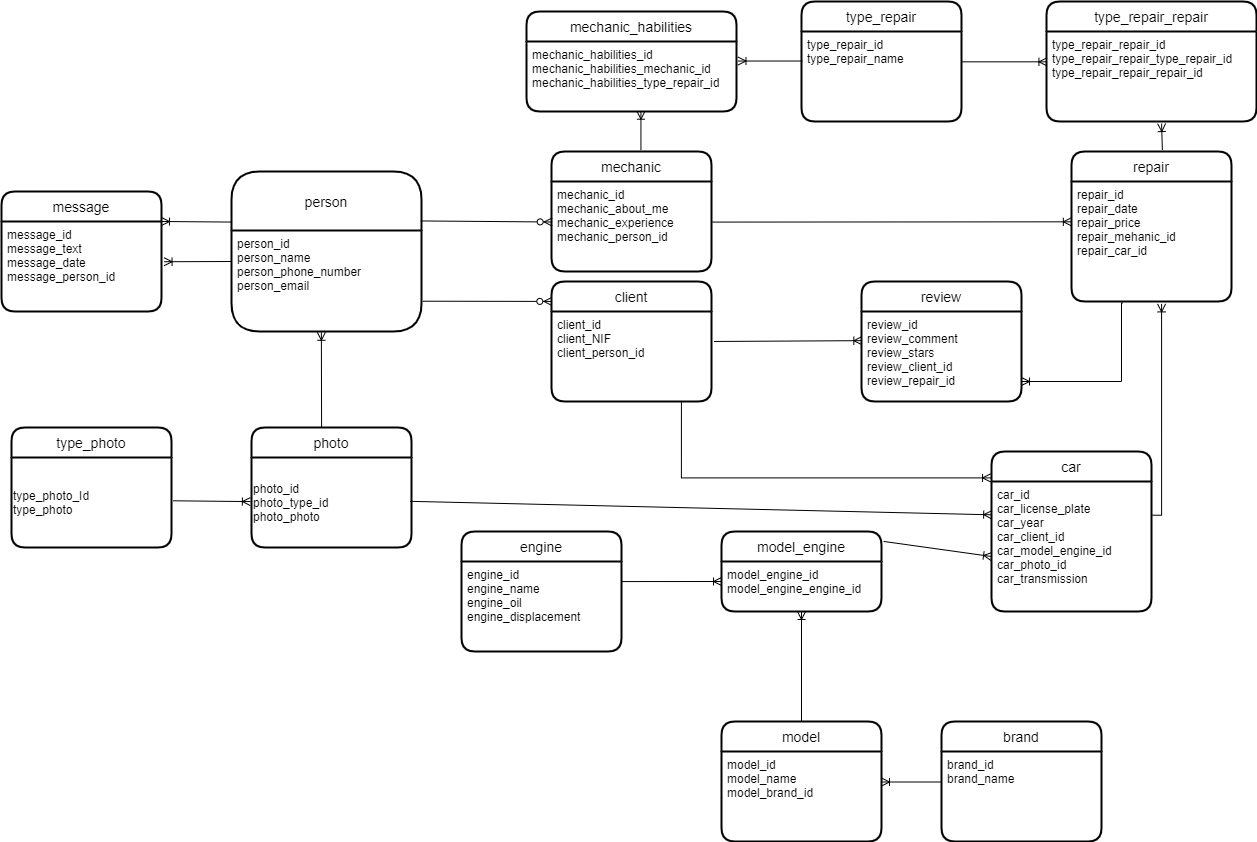

The diagram above was exported from draw.io. Its source (the exported page's mxGraphModel, read from the mxfile embedded in the PNG):
<mxGraphModel dx="1849" dy="1676" grid="1" gridSize="10" guides="1" tooltips="1" connect="1" arrows="1" fold="1" page="1" pageScale="1" pageWidth="827" pageHeight="1169" math="0" shadow="0">
  <root>
    <mxCell id="0" />
    <mxCell id="1" parent="0" />
    <mxCell id="ts-wMoJJSD-LQdI4CCiH-2" value="person" style="swimlane;childLayout=stackLayout;horizontal=1;startSize=59;horizontalStack=0;rounded=1;fontSize=14;fontStyle=0;strokeWidth=2;resizeParent=0;resizeLast=1;shadow=0;dashed=0;align=center;arcSize=16;" parent="1" vertex="1">
      <mxGeometry x="-530" y="-970" width="190" height="160" as="geometry" />
    </mxCell>
    <mxCell id="ts-wMoJJSD-LQdI4CCiH-3" value="person_id&#10;person_name&#10;person_phone_number&#10;person_email" style="align=left;strokeColor=none;fillColor=none;spacingLeft=4;fontSize=12;verticalAlign=top;resizable=0;rotatable=0;part=1;" parent="ts-wMoJJSD-LQdI4CCiH-2" vertex="1">
      <mxGeometry y="59" width="190" height="101" as="geometry" />
    </mxCell>
    <mxCell id="ts-wMoJJSD-LQdI4CCiH-4" value="client" style="swimlane;childLayout=stackLayout;horizontal=1;startSize=30;horizontalStack=0;rounded=1;fontSize=14;fontStyle=0;strokeWidth=2;resizeParent=0;resizeLast=1;shadow=0;dashed=0;align=center;" parent="1" vertex="1">
      <mxGeometry x="-210" y="-860" width="160" height="120" as="geometry" />
    </mxCell>
    <mxCell id="ts-wMoJJSD-LQdI4CCiH-5" value="client_id&#10;client_NIF&#10;client_person_id" style="align=left;strokeColor=none;fillColor=none;spacingLeft=4;fontSize=12;verticalAlign=top;resizable=0;rotatable=0;part=1;" parent="ts-wMoJJSD-LQdI4CCiH-4" vertex="1">
      <mxGeometry y="30" width="160" height="90" as="geometry" />
    </mxCell>
    <mxCell id="ts-wMoJJSD-LQdI4CCiH-6" value="mechanic" style="swimlane;childLayout=stackLayout;horizontal=1;startSize=30;horizontalStack=0;rounded=1;fontSize=14;fontStyle=0;strokeWidth=2;resizeParent=0;resizeLast=1;shadow=0;dashed=0;align=center;" parent="1" vertex="1">
      <mxGeometry x="-210" y="-990" width="160" height="120" as="geometry" />
    </mxCell>
    <mxCell id="ts-wMoJJSD-LQdI4CCiH-7" value="mechanic_id&#10;mechanic_about_me&#10;mechanic_experience&#10;mechanic_person_id" style="align=left;strokeColor=none;fillColor=none;spacingLeft=4;fontSize=12;verticalAlign=top;resizable=0;rotatable=0;part=1;" parent="ts-wMoJJSD-LQdI4CCiH-6" vertex="1">
      <mxGeometry y="30" width="160" height="90" as="geometry" />
    </mxCell>
    <mxCell id="ts-wMoJJSD-LQdI4CCiH-8" value="car" style="swimlane;childLayout=stackLayout;horizontal=1;startSize=30;horizontalStack=0;rounded=1;fontSize=14;fontStyle=0;strokeWidth=2;resizeParent=0;resizeLast=1;shadow=0;dashed=0;align=center;" parent="1" vertex="1">
      <mxGeometry x="230" y="-690" width="160" height="160" as="geometry" />
    </mxCell>
    <mxCell id="ts-wMoJJSD-LQdI4CCiH-9" value="car_id&#10;car_license_plate&#10;car_year&#10;car_client_id&#10;car_model_engine_id&#10;car_photo_id&#10;car_transmission&#10;&#10;" style="align=left;strokeColor=none;fillColor=none;spacingLeft=4;fontSize=12;verticalAlign=top;resizable=0;rotatable=0;part=1;" parent="ts-wMoJJSD-LQdI4CCiH-8" vertex="1">
      <mxGeometry y="30" width="160" height="100" as="geometry" />
    </mxCell>
    <mxCell id="eP23I1NxxjiDjs-kRx4Y-1" value="&#10;" style="align=left;strokeColor=none;fillColor=none;spacingLeft=4;fontSize=12;verticalAlign=top;resizable=0;rotatable=0;part=1;" parent="ts-wMoJJSD-LQdI4CCiH-8" vertex="1">
      <mxGeometry y="130" width="160" height="30" as="geometry" />
    </mxCell>
    <mxCell id="ts-wMoJJSD-LQdI4CCiH-10" value="repair" style="swimlane;childLayout=stackLayout;horizontal=1;startSize=30;horizontalStack=0;rounded=1;fontSize=14;fontStyle=0;strokeWidth=2;resizeParent=0;resizeLast=1;shadow=0;dashed=0;align=center;" parent="1" vertex="1">
      <mxGeometry x="310" y="-990" width="160" height="150" as="geometry" />
    </mxCell>
    <mxCell id="ts-wMoJJSD-LQdI4CCiH-11" value="repair_id&#10;repair_date&#10;repair_price&#10;repair_mehanic_id&#10;repair_car_id&#10;" style="align=left;strokeColor=none;fillColor=none;spacingLeft=4;fontSize=12;verticalAlign=top;resizable=0;rotatable=0;part=1;" parent="ts-wMoJJSD-LQdI4CCiH-10" vertex="1">
      <mxGeometry y="30" width="160" height="120" as="geometry" />
    </mxCell>
    <mxCell id="ts-wMoJJSD-LQdI4CCiH-12" value="" style="fontSize=12;html=1;endArrow=ERoneToMany;rounded=0;exitX=1.005;exitY=0.451;exitDx=0;exitDy=0;entryX=-0.001;entryY=0.336;entryDx=0;entryDy=0;entryPerimeter=0;exitPerimeter=0;" parent="1" source="ts-wMoJJSD-LQdI4CCiH-7" target="ts-wMoJJSD-LQdI4CCiH-11" edge="1">
      <mxGeometry width="100" height="100" relative="1" as="geometry">
        <mxPoint x="240" y="-450" as="sourcePoint" />
        <mxPoint x="310" y="-915" as="targetPoint" />
      </mxGeometry>
    </mxCell>
    <mxCell id="ts-wMoJJSD-LQdI4CCiH-13" value="" style="fontSize=12;html=1;endArrow=ERoneToMany;rounded=0;exitX=0.812;exitY=1.007;exitDx=0;exitDy=0;edgeStyle=orthogonalEdgeStyle;entryX=-0.006;entryY=0.165;entryDx=0;entryDy=0;entryPerimeter=0;exitPerimeter=0;" parent="1" source="ts-wMoJJSD-LQdI4CCiH-5" target="ts-wMoJJSD-LQdI4CCiH-8" edge="1">
      <mxGeometry width="100" height="100" relative="1" as="geometry">
        <mxPoint x="290" y="-398.75" as="sourcePoint" />
        <mxPoint x="290" y="-201.25" as="targetPoint" />
      </mxGeometry>
    </mxCell>
    <mxCell id="ts-wMoJJSD-LQdI4CCiH-14" value="" style="fontSize=12;html=1;endArrow=ERoneToMany;rounded=0;exitX=1.006;exitY=0.337;exitDx=0;exitDy=0;edgeStyle=orthogonalEdgeStyle;entryX=0.563;entryY=1.02;entryDx=0;entryDy=0;entryPerimeter=0;exitPerimeter=0;" parent="1" source="ts-wMoJJSD-LQdI4CCiH-9" target="ts-wMoJJSD-LQdI4CCiH-11" edge="1">
      <mxGeometry width="100" height="100" relative="1" as="geometry">
        <mxPoint x="460" y="-240" as="sourcePoint" />
        <mxPoint x="403" y="-840" as="targetPoint" />
      </mxGeometry>
    </mxCell>
    <mxCell id="ts-wMoJJSD-LQdI4CCiH-15" value="" style="fontSize=12;html=1;endArrow=ERzeroToMany;startArrow=none;rounded=0;exitX=0.996;exitY=0.309;exitDx=0;exitDy=0;entryX=0.004;entryY=0.45;entryDx=0;entryDy=0;startFill=0;entryPerimeter=0;exitPerimeter=0;" parent="1" source="ts-wMoJJSD-LQdI4CCiH-2" target="ts-wMoJJSD-LQdI4CCiH-7" edge="1">
      <mxGeometry width="100" height="100" relative="1" as="geometry">
        <mxPoint x="-60" y="-420" as="sourcePoint" />
        <mxPoint x="40" y="-520" as="targetPoint" />
      </mxGeometry>
    </mxCell>
    <mxCell id="ts-wMoJJSD-LQdI4CCiH-16" value="" style="fontSize=12;html=1;endArrow=ERzeroToMany;startArrow=none;rounded=0;entryX=0.002;entryY=0.166;entryDx=0;entryDy=0;startFill=0;entryPerimeter=0;exitX=1.007;exitY=0.7;exitDx=0;exitDy=0;exitPerimeter=0;" parent="1" source="ts-wMoJJSD-LQdI4CCiH-3" target="ts-wMoJJSD-LQdI4CCiH-4" edge="1">
      <mxGeometry width="100" height="100" relative="1" as="geometry">
        <mxPoint x="-340" y="-830" as="sourcePoint" />
        <mxPoint x="70" y="-440" as="targetPoint" />
      </mxGeometry>
    </mxCell>
    <mxCell id="ts-wMoJJSD-LQdI4CCiH-17" value="message" style="swimlane;childLayout=stackLayout;horizontal=1;startSize=30;horizontalStack=0;rounded=1;fontSize=14;fontStyle=0;strokeWidth=2;resizeParent=0;resizeLast=1;shadow=0;dashed=0;align=center;" parent="1" vertex="1">
      <mxGeometry x="-760" y="-950" width="160" height="120" as="geometry" />
    </mxCell>
    <mxCell id="ts-wMoJJSD-LQdI4CCiH-18" value="message_id&#10;message_text&#10;message_date&#10;message_person_id" style="align=left;strokeColor=none;fillColor=none;spacingLeft=4;fontSize=12;verticalAlign=top;resizable=0;rotatable=0;part=1;" parent="ts-wMoJJSD-LQdI4CCiH-17" vertex="1">
      <mxGeometry y="30" width="160" height="90" as="geometry" />
    </mxCell>
    <mxCell id="ts-wMoJJSD-LQdI4CCiH-19" value="" style="fontSize=12;html=1;endArrow=ERoneToMany;rounded=0;exitX=-0.003;exitY=0.316;exitDx=0;exitDy=0;exitPerimeter=0;entryX=1;entryY=0.25;entryDx=0;entryDy=0;" parent="1" source="ts-wMoJJSD-LQdI4CCiH-2" target="ts-wMoJJSD-LQdI4CCiH-17" edge="1">
      <mxGeometry width="100" height="100" relative="1" as="geometry">
        <mxPoint x="-480" y="-300" as="sourcePoint" />
        <mxPoint x="-600" y="-930" as="targetPoint" />
      </mxGeometry>
    </mxCell>
    <mxCell id="ts-wMoJJSD-LQdI4CCiH-20" value="" style="fontSize=12;html=1;endArrow=ERoneToMany;rounded=0;entryX=1.016;entryY=0.447;entryDx=0;entryDy=0;entryPerimeter=0;" parent="1" target="ts-wMoJJSD-LQdI4CCiH-18" edge="1">
      <mxGeometry width="100" height="100" relative="1" as="geometry">
        <mxPoint x="-530" y="-880" as="sourcePoint" />
        <mxPoint x="-450" y="-216.5" as="targetPoint" />
      </mxGeometry>
    </mxCell>
    <mxCell id="ts-wMoJJSD-LQdI4CCiH-21" value="review" style="swimlane;childLayout=stackLayout;horizontal=1;startSize=30;horizontalStack=0;rounded=1;fontSize=14;fontStyle=0;strokeWidth=2;resizeParent=0;resizeLast=1;shadow=0;dashed=0;align=center;" parent="1" vertex="1">
      <mxGeometry x="100" y="-860" width="160" height="120" as="geometry" />
    </mxCell>
    <mxCell id="ts-wMoJJSD-LQdI4CCiH-22" value="review_id&#10;review_comment&#10;review_stars&#10;review_client_id&#10;review_repair_id" style="align=left;strokeColor=none;fillColor=none;spacingLeft=4;fontSize=12;verticalAlign=top;resizable=0;rotatable=0;part=1;" parent="ts-wMoJJSD-LQdI4CCiH-21" vertex="1">
      <mxGeometry y="30" width="160" height="90" as="geometry" />
    </mxCell>
    <mxCell id="ts-wMoJJSD-LQdI4CCiH-23" value="" style="fontSize=12;html=1;endArrow=ERoneToMany;rounded=0;exitX=1.016;exitY=0.333;exitDx=0;exitDy=0;entryX=0.002;entryY=0.324;entryDx=0;entryDy=0;entryPerimeter=0;exitPerimeter=0;" parent="1" source="ts-wMoJJSD-LQdI4CCiH-5" target="ts-wMoJJSD-LQdI4CCiH-22" edge="1">
      <mxGeometry width="100" height="100" relative="1" as="geometry">
        <mxPoint x="50" y="-230" as="sourcePoint" />
        <mxPoint x="130" y="-180" as="targetPoint" />
      </mxGeometry>
    </mxCell>
    <mxCell id="ts-wMoJJSD-LQdI4CCiH-24" value="" style="fontSize=12;html=1;endArrow=ERoneToMany;rounded=0;exitX=0.321;exitY=1.012;exitDx=0;exitDy=0;edgeStyle=orthogonalEdgeStyle;exitPerimeter=0;" parent="1" source="ts-wMoJJSD-LQdI4CCiH-11" edge="1">
      <mxGeometry width="100" height="100" relative="1" as="geometry">
        <mxPoint x="450" y="-260" as="sourcePoint" />
        <mxPoint x="260" y="-760" as="targetPoint" />
        <Array as="points">
          <mxPoint x="360" y="-839" />
          <mxPoint x="360" y="-760" />
        </Array>
      </mxGeometry>
    </mxCell>
    <mxCell id="ts-wMoJJSD-LQdI4CCiH-25" value="model" style="swimlane;childLayout=stackLayout;horizontal=1;startSize=30;horizontalStack=0;rounded=1;fontSize=14;fontStyle=0;strokeWidth=2;resizeParent=0;resizeLast=1;shadow=0;dashed=0;align=center;" parent="1" vertex="1">
      <mxGeometry x="-40" y="-420" width="160" height="120" as="geometry" />
    </mxCell>
    <mxCell id="ts-wMoJJSD-LQdI4CCiH-26" value="model_id&#10;model_name&#10;model_brand_id" style="align=left;strokeColor=none;fillColor=none;spacingLeft=4;fontSize=12;verticalAlign=top;resizable=0;rotatable=0;part=1;" parent="ts-wMoJJSD-LQdI4CCiH-25" vertex="1">
      <mxGeometry y="30" width="160" height="90" as="geometry" />
    </mxCell>
    <mxCell id="ts-wMoJJSD-LQdI4CCiH-27" value="brand" style="swimlane;childLayout=stackLayout;horizontal=1;startSize=30;horizontalStack=0;rounded=1;fontSize=14;fontStyle=0;strokeWidth=2;resizeParent=0;resizeLast=1;shadow=0;dashed=0;align=center;" parent="1" vertex="1">
      <mxGeometry x="180" y="-420" width="160" height="120" as="geometry" />
    </mxCell>
    <mxCell id="ts-wMoJJSD-LQdI4CCiH-28" value="brand_id&#10;brand_name&#10;" style="align=left;strokeColor=none;fillColor=none;spacingLeft=4;fontSize=12;verticalAlign=top;resizable=0;rotatable=0;part=1;" parent="ts-wMoJJSD-LQdI4CCiH-27" vertex="1">
      <mxGeometry y="30" width="160" height="90" as="geometry" />
    </mxCell>
    <mxCell id="ts-wMoJJSD-LQdI4CCiH-29" value="engine" style="swimlane;childLayout=stackLayout;horizontal=1;startSize=30;horizontalStack=0;rounded=1;fontSize=14;fontStyle=0;strokeWidth=2;resizeParent=0;resizeLast=1;shadow=0;dashed=0;align=center;" parent="1" vertex="1">
      <mxGeometry x="-300" y="-610" width="160" height="120" as="geometry" />
    </mxCell>
    <mxCell id="ts-wMoJJSD-LQdI4CCiH-30" value="engine_id&#10;engine_name&#10;engine_oil&#10;engine_displacement" style="align=left;strokeColor=none;fillColor=none;spacingLeft=4;fontSize=12;verticalAlign=top;resizable=0;rotatable=0;part=1;" parent="ts-wMoJJSD-LQdI4CCiH-29" vertex="1">
      <mxGeometry y="30" width="160" height="90" as="geometry" />
    </mxCell>
    <mxCell id="ts-wMoJJSD-LQdI4CCiH-31" value="type_repair" style="swimlane;childLayout=stackLayout;horizontal=1;startSize=30;horizontalStack=0;rounded=1;fontSize=14;fontStyle=0;strokeWidth=2;resizeParent=0;resizeLast=1;shadow=0;dashed=0;align=center;" parent="1" vertex="1">
      <mxGeometry x="40" y="-1140" width="160" height="120" as="geometry" />
    </mxCell>
    <mxCell id="ts-wMoJJSD-LQdI4CCiH-32" value="type_repair_id&#10;type_repair_name" style="align=left;strokeColor=none;fillColor=none;spacingLeft=4;fontSize=12;verticalAlign=top;resizable=0;rotatable=0;part=1;" parent="ts-wMoJJSD-LQdI4CCiH-31" vertex="1">
      <mxGeometry y="30" width="160" height="90" as="geometry" />
    </mxCell>
    <mxCell id="ts-wMoJJSD-LQdI4CCiH-33" value="model_engine" style="swimlane;childLayout=stackLayout;horizontal=1;startSize=30;horizontalStack=0;rounded=1;fontSize=14;fontStyle=0;strokeWidth=2;resizeParent=0;resizeLast=1;shadow=0;dashed=0;align=center;" parent="1" vertex="1">
      <mxGeometry x="-40" y="-610" width="160" height="80" as="geometry" />
    </mxCell>
    <mxCell id="ts-wMoJJSD-LQdI4CCiH-34" value="model_engine_id&#10;model_engine_engine_id" style="align=left;strokeColor=none;fillColor=none;spacingLeft=4;fontSize=12;verticalAlign=top;resizable=0;rotatable=0;part=1;" parent="ts-wMoJJSD-LQdI4CCiH-33" vertex="1">
      <mxGeometry y="30" width="160" height="50" as="geometry" />
    </mxCell>
    <mxCell id="ts-wMoJJSD-LQdI4CCiH-35" value="" style="fontSize=12;html=1;endArrow=ERoneToMany;rounded=0;exitX=1.013;exitY=0.124;exitDx=0;exitDy=0;exitPerimeter=0;entryX=0;entryY=0.75;entryDx=0;entryDy=0;" parent="1" source="ts-wMoJJSD-LQdI4CCiH-33" target="ts-wMoJJSD-LQdI4CCiH-9" edge="1">
      <mxGeometry width="100" height="100" relative="1" as="geometry">
        <mxPoint x="140" y="-590" as="sourcePoint" />
        <mxPoint x="230" y="-600" as="targetPoint" />
      </mxGeometry>
    </mxCell>
    <mxCell id="ts-wMoJJSD-LQdI4CCiH-36" value="" style="fontSize=12;html=1;endArrow=ERoneToMany;rounded=0;exitX=0.998;exitY=0.223;exitDx=0;exitDy=0;exitPerimeter=0;" parent="1" source="ts-wMoJJSD-LQdI4CCiH-30" edge="1">
      <mxGeometry width="100" height="100" relative="1" as="geometry">
        <mxPoint x="165" y="279.16999999999996" as="sourcePoint" />
        <mxPoint x="-40" y="-560" as="targetPoint" />
      </mxGeometry>
    </mxCell>
    <mxCell id="ts-wMoJJSD-LQdI4CCiH-37" value="" style="fontSize=12;html=1;endArrow=ERoneToMany;rounded=0;entryX=0.5;entryY=1;entryDx=0;entryDy=0;exitX=0.5;exitY=0;exitDx=0;exitDy=0;" parent="1" source="ts-wMoJJSD-LQdI4CCiH-25" target="ts-wMoJJSD-LQdI4CCiH-34" edge="1">
      <mxGeometry width="100" height="100" relative="1" as="geometry">
        <mxPoint x="200" y="540" as="sourcePoint" />
        <mxPoint x="270" y="300" as="targetPoint" />
      </mxGeometry>
    </mxCell>
    <mxCell id="ts-wMoJJSD-LQdI4CCiH-38" value="" style="fontSize=12;html=1;endArrow=ERoneToMany;rounded=0;entryX=1;entryY=0.339;entryDx=0;entryDy=0;exitX=-0.004;exitY=0.339;exitDx=0;exitDy=0;exitPerimeter=0;entryPerimeter=0;" parent="1" source="ts-wMoJJSD-LQdI4CCiH-28" target="ts-wMoJJSD-LQdI4CCiH-26" edge="1">
      <mxGeometry width="100" height="100" relative="1" as="geometry">
        <mxPoint x="160" y="740" as="sourcePoint" />
        <mxPoint x="30" y="600" as="targetPoint" />
      </mxGeometry>
    </mxCell>
    <mxCell id="ts-wMoJJSD-LQdI4CCiH-39" value="mechanic_habilities" style="swimlane;childLayout=stackLayout;horizontal=1;startSize=30;horizontalStack=0;rounded=1;fontSize=14;fontStyle=0;strokeWidth=2;resizeParent=0;resizeLast=1;shadow=0;dashed=0;align=center;" parent="1" vertex="1">
      <mxGeometry x="-235" y="-1130" width="210" height="100" as="geometry" />
    </mxCell>
    <mxCell id="ts-wMoJJSD-LQdI4CCiH-40" value="mechanic_habilities_id&#10;mechanic_habilities_mechanic_id&#10;mechanic_habilities_type_repair_id" style="align=left;strokeColor=none;fillColor=none;spacingLeft=4;fontSize=12;verticalAlign=top;resizable=0;rotatable=0;part=1;" parent="ts-wMoJJSD-LQdI4CCiH-39" vertex="1">
      <mxGeometry y="30" width="210" height="70" as="geometry" />
    </mxCell>
    <mxCell id="ts-wMoJJSD-LQdI4CCiH-41" style="edgeStyle=orthogonalEdgeStyle;rounded=0;orthogonalLoop=1;jettySize=auto;html=1;exitX=0.5;exitY=1;exitDx=0;exitDy=0;" parent="ts-wMoJJSD-LQdI4CCiH-39" source="ts-wMoJJSD-LQdI4CCiH-40" target="ts-wMoJJSD-LQdI4CCiH-40" edge="1">
      <mxGeometry relative="1" as="geometry" />
    </mxCell>
    <mxCell id="ts-wMoJJSD-LQdI4CCiH-42" value="type_repair_repair" style="swimlane;childLayout=stackLayout;horizontal=1;startSize=30;horizontalStack=0;rounded=1;fontSize=14;fontStyle=0;strokeWidth=2;resizeParent=0;resizeLast=1;shadow=0;dashed=0;align=center;" parent="1" vertex="1">
      <mxGeometry x="285" y="-1140" width="210" height="120" as="geometry" />
    </mxCell>
    <mxCell id="ts-wMoJJSD-LQdI4CCiH-43" value="type_repair_repair_id&#10;type_repair_repair_type_repair_id&#10;type_repair_repair_repair_id" style="align=left;strokeColor=none;fillColor=none;spacingLeft=4;fontSize=12;verticalAlign=top;resizable=0;rotatable=0;part=1;" parent="ts-wMoJJSD-LQdI4CCiH-42" vertex="1">
      <mxGeometry y="30" width="210" height="90" as="geometry" />
    </mxCell>
    <mxCell id="ts-wMoJJSD-LQdI4CCiH-44" value="" style="fontSize=12;html=1;endArrow=ERoneToMany;rounded=0;entryX=0.548;entryY=1.023;entryDx=0;entryDy=0;exitX=0.568;exitY=-0.01;exitDx=0;exitDy=0;exitPerimeter=0;entryPerimeter=0;" parent="1" source="ts-wMoJJSD-LQdI4CCiH-10" target="ts-wMoJJSD-LQdI4CCiH-43" edge="1">
      <mxGeometry width="100" height="100" relative="1" as="geometry">
        <mxPoint x="790" y="-680" as="sourcePoint" />
        <mxPoint x="980" y="-770" as="targetPoint" />
      </mxGeometry>
    </mxCell>
    <mxCell id="ts-wMoJJSD-LQdI4CCiH-45" value="" style="fontSize=12;html=1;endArrow=ERoneToMany;rounded=0;exitX=0.006;exitY=0.328;exitDx=0;exitDy=0;entryX=1.007;entryY=0.279;entryDx=0;entryDy=0;entryPerimeter=0;exitPerimeter=0;" parent="1" source="ts-wMoJJSD-LQdI4CCiH-32" target="ts-wMoJJSD-LQdI4CCiH-40" edge="1">
      <mxGeometry width="100" height="100" relative="1" as="geometry">
        <mxPoint x="70" y="-1170" as="sourcePoint" />
        <mxPoint x="320" y="-1160" as="targetPoint" />
      </mxGeometry>
    </mxCell>
    <mxCell id="ts-wMoJJSD-LQdI4CCiH-46" value="" style="fontSize=12;html=1;endArrow=ERoneToMany;rounded=0;exitX=0.999;exitY=0.337;exitDx=0;exitDy=0;entryX=0.002;entryY=0.337;entryDx=0;entryDy=0;entryPerimeter=0;exitPerimeter=0;" parent="1" source="ts-wMoJJSD-LQdI4CCiH-32" target="ts-wMoJJSD-LQdI4CCiH-43" edge="1">
      <mxGeometry width="100" height="100" relative="1" as="geometry">
        <mxPoint x="560" y="-1110" as="sourcePoint" />
        <mxPoint x="810" y="-1100" as="targetPoint" />
      </mxGeometry>
    </mxCell>
    <mxCell id="ts-wMoJJSD-LQdI4CCiH-47" value="" style="fontSize=12;html=1;endArrow=ERoneToMany;rounded=0;exitX=0.559;exitY=-0.011;exitDx=0;exitDy=0;entryX=0.545;entryY=0.996;entryDx=0;entryDy=0;exitPerimeter=0;entryPerimeter=0;" parent="1" source="ts-wMoJJSD-LQdI4CCiH-6" target="ts-wMoJJSD-LQdI4CCiH-40" edge="1">
      <mxGeometry width="100" height="100" relative="1" as="geometry">
        <mxPoint x="-140" y="-915" as="sourcePoint" />
        <mxPoint x="110" y="-905" as="targetPoint" />
      </mxGeometry>
    </mxCell>
    <mxCell id="ts-wMoJJSD-LQdI4CCiH-51" value="photo" style="swimlane;childLayout=stackLayout;horizontal=1;startSize=30;horizontalStack=0;rounded=1;fontSize=14;fontStyle=0;strokeWidth=2;resizeParent=0;resizeLast=1;shadow=0;dashed=0;align=center;" parent="1" vertex="1">
      <mxGeometry x="-510" y="-714" width="160" height="120" as="geometry" />
    </mxCell>
    <mxCell id="ts-wMoJJSD-LQdI4CCiH-52" value="photo_id&lt;br&gt;photo_type_id&lt;br&gt;photo_photo" style="text;html=1;align=left;verticalAlign=middle;resizable=0;points=[];autosize=1;strokeColor=none;fillColor=none;" parent="ts-wMoJJSD-LQdI4CCiH-51" vertex="1">
      <mxGeometry y="30" width="160" height="90" as="geometry" />
    </mxCell>
    <mxCell id="ts-wMoJJSD-LQdI4CCiH-53" value="" style="fontSize=12;html=1;endArrow=ERoneToMany;rounded=0;entryX=0.473;entryY=1.008;entryDx=0;entryDy=0;exitX=0.438;exitY=-0.001;exitDx=0;exitDy=0;exitPerimeter=0;endFill=0;entryPerimeter=0;" parent="1" source="ts-wMoJJSD-LQdI4CCiH-51" target="ts-wMoJJSD-LQdI4CCiH-3" edge="1">
      <mxGeometry width="100" height="100" relative="1" as="geometry">
        <mxPoint x="-280" y="-560" as="sourcePoint" />
        <mxPoint x="-150" y="-445" as="targetPoint" />
      </mxGeometry>
    </mxCell>
    <mxCell id="ts-wMoJJSD-LQdI4CCiH-54" value="" style="fontSize=12;html=1;endArrow=ERoneToMany;rounded=0;entryX=0.001;entryY=0.333;entryDx=0;entryDy=0;exitX=0.992;exitY=0.487;exitDx=0;exitDy=0;exitPerimeter=0;entryPerimeter=0;" parent="1" source="ts-wMoJJSD-LQdI4CCiH-52" target="ts-wMoJJSD-LQdI4CCiH-9" edge="1">
      <mxGeometry width="100" height="100" relative="1" as="geometry">
        <mxPoint x="-90" y="-510" as="sourcePoint" />
        <mxPoint x="40" y="-395" as="targetPoint" />
      </mxGeometry>
    </mxCell>
    <mxCell id="ts-wMoJJSD-LQdI4CCiH-55" value="type_photo" style="swimlane;childLayout=stackLayout;horizontal=1;startSize=30;horizontalStack=0;rounded=1;fontSize=14;fontStyle=0;strokeWidth=2;resizeParent=0;resizeLast=1;shadow=0;dashed=0;align=center;" parent="1" vertex="1">
      <mxGeometry x="-750" y="-714" width="160" height="120" as="geometry" />
    </mxCell>
    <mxCell id="ts-wMoJJSD-LQdI4CCiH-56" value="type_photo_Id&lt;br&gt;type_photo" style="text;html=1;align=left;verticalAlign=middle;resizable=0;points=[];autosize=1;strokeColor=none;fillColor=none;" parent="ts-wMoJJSD-LQdI4CCiH-55" vertex="1">
      <mxGeometry y="30" width="160" height="90" as="geometry" />
    </mxCell>
    <mxCell id="ts-wMoJJSD-LQdI4CCiH-57" value="" style="fontSize=12;html=1;endArrow=ERoneToMany;rounded=0;entryX=-0.007;entryY=0.49;entryDx=0;entryDy=0;exitX=1.01;exitY=0.481;exitDx=0;exitDy=0;entryPerimeter=0;exitPerimeter=0;" parent="1" source="ts-wMoJJSD-LQdI4CCiH-56" target="ts-wMoJJSD-LQdI4CCiH-52" edge="1">
      <mxGeometry width="100" height="100" relative="1" as="geometry">
        <mxPoint x="-570" y="-390" as="sourcePoint" />
        <mxPoint x="-440" y="-275" as="targetPoint" />
      </mxGeometry>
    </mxCell>
  </root>
</mxGraphModel>